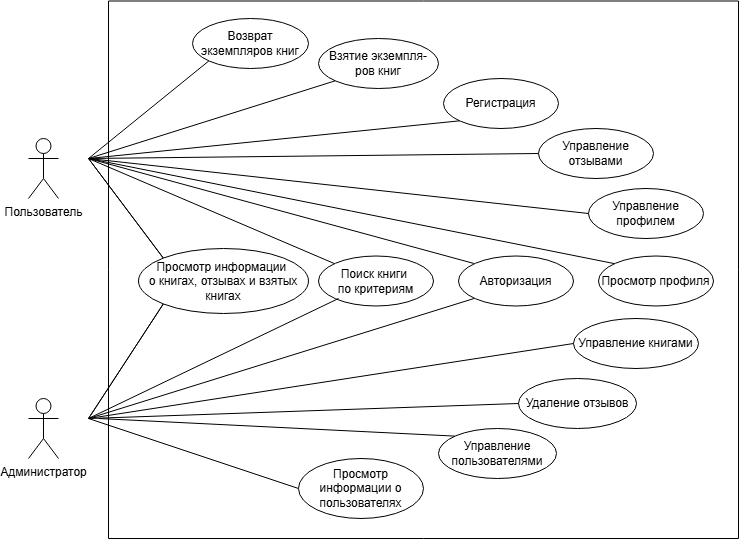

The diagram above was exported from draw.io. Its source (the exported page's mxGraphModel, read from the mxfile embedded in the PNG):
<mxGraphModel dx="2547" dy="696" grid="1" gridSize="10" guides="1" tooltips="1" connect="1" arrows="1" fold="1" page="1" pageScale="1" pageWidth="827" pageHeight="1169" math="0" shadow="0">
  <root>
    <mxCell id="0" />
    <mxCell id="1" parent="0" />
    <mxCell id="NRL8ui0_CS43YOqPB4jg-1" value="Пользователь" style="shape=umlActor;verticalLabelPosition=bottom;verticalAlign=top;html=1;outlineConnect=0;" parent="1" vertex="1">
      <mxGeometry x="-140" y="220" width="30" height="60" as="geometry" />
    </mxCell>
    <mxCell id="NRL8ui0_CS43YOqPB4jg-3" value="Администратор" style="shape=umlActor;verticalLabelPosition=bottom;verticalAlign=top;html=1;outlineConnect=0;" parent="1" vertex="1">
      <mxGeometry x="-140" y="480" width="30" height="60" as="geometry" />
    </mxCell>
    <mxCell id="NRL8ui0_CS43YOqPB4jg-7" value="Взятие экземпля-&lt;div&gt;ров книг&lt;/div&gt;" style="ellipse;whiteSpace=wrap;html=1;" parent="1" vertex="1">
      <mxGeometry x="150" y="120" width="120" height="50" as="geometry" />
    </mxCell>
    <mxCell id="NRL8ui0_CS43YOqPB4jg-9" value="" style="endArrow=none;html=1;rounded=0;entryX=0;entryY=1;entryDx=0;entryDy=0;" parent="1" target="NRL8ui0_CS43YOqPB4jg-7" edge="1">
      <mxGeometry width="50" height="50" relative="1" as="geometry">
        <mxPoint x="-80" y="240" as="sourcePoint" />
        <mxPoint x="355" y="340" as="targetPoint" />
      </mxGeometry>
    </mxCell>
    <mxCell id="NRL8ui0_CS43YOqPB4jg-11" value="Просмотр информации&amp;nbsp;&lt;div&gt;о книгах, отзывах и взятых книгах&lt;/div&gt;" style="ellipse;whiteSpace=wrap;html=1;" parent="1" vertex="1">
      <mxGeometry x="-30" y="330" width="170" height="65" as="geometry" />
    </mxCell>
    <mxCell id="NRL8ui0_CS43YOqPB4jg-24" value="Управление&lt;div&gt;пользователями&lt;/div&gt;" style="ellipse;whiteSpace=wrap;html=1;" parent="1" vertex="1">
      <mxGeometry x="270" y="510" width="118" height="50" as="geometry" />
    </mxCell>
    <mxCell id="NRL8ui0_CS43YOqPB4jg-26" value="Управление книгами" style="ellipse;whiteSpace=wrap;html=1;" parent="1" vertex="1">
      <mxGeometry x="405" y="400" width="125" height="50" as="geometry" />
    </mxCell>
    <mxCell id="NRL8ui0_CS43YOqPB4jg-28" value="Регистрация" style="ellipse;whiteSpace=wrap;html=1;" parent="1" vertex="1">
      <mxGeometry x="275" y="160" width="115" height="50" as="geometry" />
    </mxCell>
    <mxCell id="NRL8ui0_CS43YOqPB4jg-29" value="" style="endArrow=none;html=1;rounded=0;entryX=0;entryY=1;entryDx=0;entryDy=0;" parent="1" target="NRL8ui0_CS43YOqPB4jg-28" edge="1">
      <mxGeometry width="50" height="50" relative="1" as="geometry">
        <mxPoint x="-80" y="240" as="sourcePoint" />
        <mxPoint x="375" y="470" as="targetPoint" />
      </mxGeometry>
    </mxCell>
    <mxCell id="NRL8ui0_CS43YOqPB4jg-30" value="" style="endArrow=none;html=1;rounded=0;entryX=0;entryY=0.5;entryDx=0;entryDy=0;" parent="1" target="XCUpjMUeQHvzx796P4_--4" edge="1">
      <mxGeometry width="50" height="50" relative="1" as="geometry">
        <mxPoint x="-80" y="500" as="sourcePoint" />
        <mxPoint x="737.9999999999998" y="755" as="targetPoint" />
      </mxGeometry>
    </mxCell>
    <mxCell id="NRL8ui0_CS43YOqPB4jg-32" value="" style="endArrow=none;html=1;rounded=0;entryX=0;entryY=0.5;entryDx=0;entryDy=0;" parent="1" target="NRL8ui0_CS43YOqPB4jg-26" edge="1">
      <mxGeometry width="50" height="50" relative="1" as="geometry">
        <mxPoint x="-80" y="500" as="sourcePoint" />
        <mxPoint x="965" y="460" as="targetPoint" />
      </mxGeometry>
    </mxCell>
    <mxCell id="NRL8ui0_CS43YOqPB4jg-33" value="" style="endArrow=none;html=1;rounded=0;entryX=0;entryY=0;entryDx=0;entryDy=0;" parent="1" target="NRL8ui0_CS43YOqPB4jg-24" edge="1">
      <mxGeometry width="50" height="50" relative="1" as="geometry">
        <mxPoint x="-70" y="500" as="sourcePoint" />
        <mxPoint x="965" y="460" as="targetPoint" />
      </mxGeometry>
    </mxCell>
    <mxCell id="NRL8ui0_CS43YOqPB4jg-36" value="Поиск книги&amp;nbsp;&lt;div&gt;по критериям&lt;/div&gt;" style="ellipse;whiteSpace=wrap;html=1;" parent="1" vertex="1">
      <mxGeometry x="150" y="337.5" width="115" height="50" as="geometry" />
    </mxCell>
    <mxCell id="NRL8ui0_CS43YOqPB4jg-40" value="" style="endArrow=none;html=1;rounded=0;exitX=0;exitY=1;exitDx=0;exitDy=0;entryX=0;entryY=1;entryDx=0;entryDy=0;" parent="1" source="NRL8ui0_CS43YOqPB4jg-11" edge="1" target="NRL8ui0_CS43YOqPB4jg-11">
      <mxGeometry width="50" height="50" relative="1" as="geometry">
        <mxPoint x="440" y="500" as="sourcePoint" />
        <mxPoint x="80" y="500" as="targetPoint" />
        <Array as="points">
          <mxPoint x="-80" y="500" />
        </Array>
      </mxGeometry>
    </mxCell>
    <mxCell id="NRL8ui0_CS43YOqPB4jg-42" value="" style="endArrow=none;html=1;rounded=0;exitX=0;exitY=0;exitDx=0;exitDy=0;entryX=0;entryY=0;entryDx=0;entryDy=0;" parent="1" source="NRL8ui0_CS43YOqPB4jg-11" edge="1" target="NRL8ui0_CS43YOqPB4jg-11">
      <mxGeometry width="50" height="50" relative="1" as="geometry">
        <mxPoint x="260" y="350" as="sourcePoint" />
        <mxPoint x="80" y="240" as="targetPoint" />
        <Array as="points">
          <mxPoint x="-80" y="240" />
        </Array>
      </mxGeometry>
    </mxCell>
    <mxCell id="NRL8ui0_CS43YOqPB4jg-47" value="" style="endArrow=none;html=1;rounded=0;entryX=0;entryY=1;entryDx=0;entryDy=0;" parent="1" target="NRL8ui0_CS43YOqPB4jg-38" edge="1">
      <mxGeometry width="50" height="50" relative="1" as="geometry">
        <mxPoint x="-80" y="500" as="sourcePoint" />
        <mxPoint x="360" y="460" as="targetPoint" />
      </mxGeometry>
    </mxCell>
    <mxCell id="NRL8ui0_CS43YOqPB4jg-51" value="Возврат экземпляров книг" style="ellipse;whiteSpace=wrap;html=1;" parent="1" vertex="1">
      <mxGeometry x="24" y="100" width="116" height="50" as="geometry" />
    </mxCell>
    <mxCell id="NRL8ui0_CS43YOqPB4jg-52" value="" style="endArrow=none;html=1;rounded=0;exitX=0;exitY=1;exitDx=0;exitDy=0;" parent="1" source="NRL8ui0_CS43YOqPB4jg-51" edge="1">
      <mxGeometry width="50" height="50" relative="1" as="geometry">
        <mxPoint x="230" y="380" as="sourcePoint" />
        <mxPoint x="-80" y="240" as="targetPoint" />
      </mxGeometry>
    </mxCell>
    <mxCell id="XCUpjMUeQHvzx796P4_--1" value="" style="endArrow=none;html=1;rounded=0;entryX=0;entryY=0;entryDx=0;entryDy=0;" edge="1" parent="1" target="NRL8ui0_CS43YOqPB4jg-38">
      <mxGeometry width="50" height="50" relative="1" as="geometry">
        <mxPoint x="-80" y="240" as="sourcePoint" />
        <mxPoint x="360" y="380" as="targetPoint" />
      </mxGeometry>
    </mxCell>
    <mxCell id="XCUpjMUeQHvzx796P4_--2" value="Управление отзывами" style="ellipse;whiteSpace=wrap;html=1;" vertex="1" parent="1">
      <mxGeometry x="370" y="210" width="115" height="50" as="geometry" />
    </mxCell>
    <mxCell id="XCUpjMUeQHvzx796P4_--3" value="Удаление отзывов" style="ellipse;whiteSpace=wrap;html=1;" vertex="1" parent="1">
      <mxGeometry x="350" y="460" width="118" height="50" as="geometry" />
    </mxCell>
    <mxCell id="XCUpjMUeQHvzx796P4_--6" value="Просмотр профиля" style="ellipse;whiteSpace=wrap;html=1;" vertex="1" parent="1">
      <mxGeometry x="430" y="337.5" width="115" height="50" as="geometry" />
    </mxCell>
    <mxCell id="XCUpjMUeQHvzx796P4_--8" value="Управление профилем" style="ellipse;whiteSpace=wrap;html=1;" vertex="1" parent="1">
      <mxGeometry x="420" y="270" width="115" height="50" as="geometry" />
    </mxCell>
    <mxCell id="XCUpjMUeQHvzx796P4_--9" value="" style="endArrow=none;html=1;rounded=0;exitX=0;exitY=0.5;exitDx=0;exitDy=0;" edge="1" parent="1" source="XCUpjMUeQHvzx796P4_--3">
      <mxGeometry width="50" height="50" relative="1" as="geometry">
        <mxPoint x="125" y="195" as="sourcePoint" />
        <mxPoint x="-80" y="500" as="targetPoint" />
      </mxGeometry>
    </mxCell>
    <mxCell id="XCUpjMUeQHvzx796P4_--10" value="" style="endArrow=none;html=1;rounded=0;exitX=0;exitY=0;exitDx=0;exitDy=0;" edge="1" parent="1" source="XCUpjMUeQHvzx796P4_--6">
      <mxGeometry width="50" height="50" relative="1" as="geometry">
        <mxPoint x="200" y="250" as="sourcePoint" />
        <mxPoint x="-80" y="240" as="targetPoint" />
      </mxGeometry>
    </mxCell>
    <mxCell id="XCUpjMUeQHvzx796P4_--11" value="" style="endArrow=none;html=1;rounded=0;entryX=0;entryY=0.5;entryDx=0;entryDy=0;" edge="1" parent="1" target="XCUpjMUeQHvzx796P4_--8">
      <mxGeometry width="50" height="50" relative="1" as="geometry">
        <mxPoint x="-80" y="240" as="sourcePoint" />
        <mxPoint x="198" y="140" as="targetPoint" />
      </mxGeometry>
    </mxCell>
    <mxCell id="XCUpjMUeQHvzx796P4_--12" value="" style="endArrow=none;html=1;rounded=0;entryX=0;entryY=0.5;entryDx=0;entryDy=0;" edge="1" parent="1" target="XCUpjMUeQHvzx796P4_--2">
      <mxGeometry width="50" height="50" relative="1" as="geometry">
        <mxPoint x="-80" y="240" as="sourcePoint" />
        <mxPoint x="198" y="140" as="targetPoint" />
      </mxGeometry>
    </mxCell>
    <mxCell id="XCUpjMUeQHvzx796P4_--15" value="" style="swimlane;startSize=0;" vertex="1" parent="1">
      <mxGeometry x="-60" y="82.5" width="630" height="537.5" as="geometry" />
    </mxCell>
    <mxCell id="XCUpjMUeQHvzx796P4_--18" value="" style="endArrow=none;html=1;rounded=0;exitX=0;exitY=0;exitDx=0;exitDy=0;" edge="1" parent="1" source="NRL8ui0_CS43YOqPB4jg-36">
      <mxGeometry width="50" height="50" relative="1" as="geometry">
        <mxPoint x="276" y="142" as="sourcePoint" />
        <mxPoint x="-80" y="240" as="targetPoint" />
      </mxGeometry>
    </mxCell>
    <mxCell id="XCUpjMUeQHvzx796P4_--19" value="" style="endArrow=none;html=1;rounded=0;exitX=0.174;exitY=0.85;exitDx=0;exitDy=0;exitPerimeter=0;" edge="1" parent="1" source="NRL8ui0_CS43YOqPB4jg-36">
      <mxGeometry width="50" height="50" relative="1" as="geometry">
        <mxPoint x="176" y="355" as="sourcePoint" />
        <mxPoint x="-80" y="500" as="targetPoint" />
      </mxGeometry>
    </mxCell>
    <mxCell id="NRL8ui0_CS43YOqPB4jg-38" value="Авторизация" style="ellipse;whiteSpace=wrap;html=1;" parent="1" vertex="1">
      <mxGeometry x="290" y="337.5" width="115" height="50" as="geometry" />
    </mxCell>
    <mxCell id="XCUpjMUeQHvzx796P4_--4" value="Просмотр информации о пользователях" style="ellipse;whiteSpace=wrap;html=1;" vertex="1" parent="1">
      <mxGeometry x="130" y="540" width="125" height="60" as="geometry" />
    </mxCell>
  </root>
</mxGraphModel>